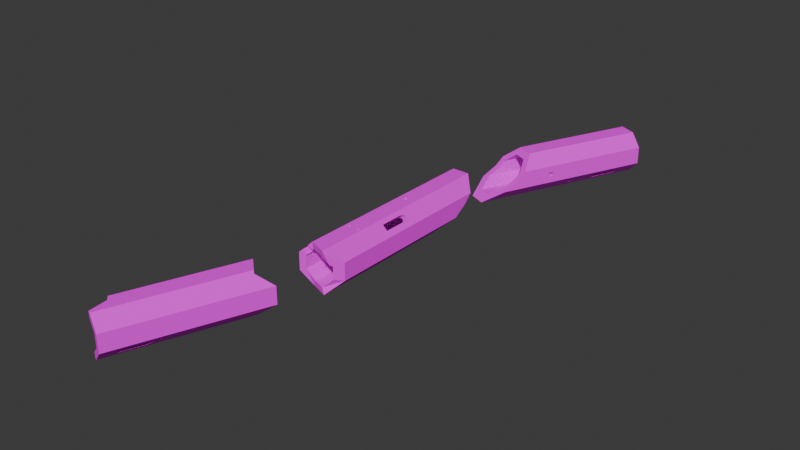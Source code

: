 # Source: Broken_Tower_Piece_2.blend  (saved by Blender 5.1.30; exported with 4.5.12 LTS)
import bpy
from mathutils import Matrix  # noqa: F401  (used for matrix-valued properties, if any)

bpy.ops.wm.read_factory_settings(use_empty=True)
scene = bpy.context.scene
scene.name = 'Scene'

# ---- collections
col_collection = bpy.data.collections.new('Collection'); scene.collection.children.link(col_collection)

# ---- images (referenced by path relative to the original .blend; pixels are not part of the script)
import os
ASSET_DIR = os.environ.get("B2B_ASSET_DIR", "")  # directory of the original .blend (textures are referenced by path, not embedded)
HERE = os.path.dirname(os.path.abspath(__file__))  # packed textures are extracted next to this script under _unpacked/

def load_image(name, relpath, width, height, colorspace="sRGB"):
    """Load a texture the original file referenced (path relative to the .blend, or extracted next to this script)."""
    p = next((c for c in (os.path.join(HERE, relpath), os.path.join(ASSET_DIR, relpath)) if relpath and os.path.exists(c)), "")
    if p:
        img = bpy.data.images.load(p, check_existing=True)
        img.name = name
    else:  # same state as the original file: an image datablock whose file is absent (Cycles renders it pink)
        img = bpy.data.images.new(name, width, height)
        img.source = "FILE"
        img.filepath = "//" + (relpath or name)
    img.colorspace_settings.name = colorspace
    return img
img_brick_wall_2_png = load_image('brick-wall-2.png', 'brick-wall-2.png', 1024, 1024, 'sRGB')
img_brick_wall_2_png_001 = load_image('brick-wall-2.png.001', 'brick-wall-2.png', 1024, 1024, 'sRGB')
img_brick_wall_2_png_002 = load_image('brick-wall-2.png.002', 'brick-wall-2.png', 1024, 1024, 'sRGB')

# ---- materials (node trees are filled in below, after node groups)
mat_material_001 = bpy.data.materials.new('Material.001')
mat_material_002 = bpy.data.materials.new('Material.002')
mat_material_003 = bpy.data.materials.new('Material.003')

# ---- material node trees
mat_material_001.use_nodes = True; mat_material_001.node_tree.nodes.clear()
_N = mat_material_001.node_tree.nodes; _L = mat_material_001.node_tree.links
n0 = _N.new('ShaderNodeBsdfPrincipled'); n0.name = 'Principled BSDF'; n0.location = (-200, 100)
n0.inputs[2].default_value = 1.0
n1 = _N.new('ShaderNodeOutputMaterial'); n1.name = 'Material Output'; n1.location = (200, 100)
n2 = _N.new('ShaderNodeTexImage'); n2.name = 'Image Texture'; n2.location = (-490, 80)
n2.image = img_brick_wall_2_png
_L.new(n0.outputs[0], n1.inputs[0])
_L.new(n2.outputs[0], n0.inputs[0])
n1.is_active_output = True
mat_material_002.use_nodes = True; mat_material_002.node_tree.nodes.clear()
_N = mat_material_002.node_tree.nodes; _L = mat_material_002.node_tree.links
n0 = _N.new('ShaderNodeBsdfPrincipled'); n0.name = 'Principled BSDF'; n0.location = (-200, 100)
n0.inputs[2].default_value = 1.0
n1 = _N.new('ShaderNodeOutputMaterial'); n1.name = 'Material Output'; n1.location = (200, 100)
n2 = _N.new('ShaderNodeTexImage'); n2.name = 'Image Texture'; n2.location = (-490, 80)
n2.image = img_brick_wall_2_png_001
_L.new(n0.outputs[0], n1.inputs[0])
_L.new(n2.outputs[0], n0.inputs[0])
n1.is_active_output = True
mat_material_003.use_nodes = True; mat_material_003.node_tree.nodes.clear()
_N = mat_material_003.node_tree.nodes; _L = mat_material_003.node_tree.links
n0 = _N.new('ShaderNodeBsdfPrincipled'); n0.name = 'Principled BSDF'; n0.location = (-200, 100)
n0.inputs[2].default_value = 1.0
n1 = _N.new('ShaderNodeOutputMaterial'); n1.name = 'Material Output'; n1.location = (200, 100)
n2 = _N.new('ShaderNodeTexImage'); n2.name = 'Image Texture'; n2.location = (-490, 80)
n2.image = img_brick_wall_2_png_002
_L.new(n0.outputs[0], n1.inputs[0])
_L.new(n2.outputs[0], n0.inputs[0])
n1.is_active_output = True

# ---- world
world_world = bpy.data.worlds.new('World'); scene.world = world_world
world_world.use_nodes = True; world_world.node_tree.nodes.clear()
_N = world_world.node_tree.nodes; _L = world_world.node_tree.links
n0 = _N.new('ShaderNodeOutputWorld'); n0.name = 'World Output'; n0.location = (200, 100)
n1 = _N.new('ShaderNodeBackground'); n1.name = 'Background'; n1.location = (-200, 100)
n1.inputs[0].default_value = (0.05088, 0.05088, 0.05088, 1.0)
_L.new(n1.outputs[0], n0.inputs[0])
n0.is_active_output = True
world_world.color = (0.05088, 0.05088, 0.05088)
world_world.sun_shadow_jitter_overblur = 0.0

# ---- meshes
me_circle_010 = bpy.data.meshes.new('Circle.010')
me_circle_010.from_pydata([(7.743, -0.5838, -17.52), (6.346, -4.69, -17.52), (-5.783, 4.661, -27.81), (-7.179, 0.554, -27.81), (-7.368, 0.109, -28.01), (-5.972, 4.216, -28.01), (7.932, -0.1389, -17.72), (6.535, -4.245, -17.72), (6.613, -4.061, -18.21), (-7.446, -0.07534, -28.49), (8.01, 0.04546, -18.21), (-6.05, 4.031, -28.49), (6.535, -4.245, -18.69), (-7.368, 0.109, -28.98), (-5.972, 4.216, -28.98), (7.932, -0.1389, -18.69), (6.346, -4.69, -18.89), (7.743, -0.5838, -18.89), (-7.179, 0.554, -29.18), (-5.783, 4.661, -29.18), (7.554, -1.029, -18.69), (-6.99, 0.999, -28.98), (6.157, -5.135, -18.69), (-5.594, 5.106, -28.98), (6.079, -5.32, -18.21), (-5.516, 5.29, -28.49), (-6.912, 1.183, -28.49), (7.475, -1.213, -18.21), (-6.99, 0.999, -28.01), (-5.594, 5.106, -28.01), (7.554, -1.029, -17.72), (6.157, -5.135, -17.72), (-2.974, -8.768, -10.63), (-2.592, -8.926, -12.6), (-2.592, -8.926, -22.43), (-5.203, -7.845, -22.43), (-5.203, -7.845, -12.6), (-4.82, -8.003, -10.63), (-3.897, -8.386, -9.806), (-9.645, 0.8579, -28.49), (-9.568, 1.043, -28.98), (-9.383, 1.49, -27.81), (-9.433, 1.368, -27.86), (-9.198, 1.936, -28.98), (-9.383, 1.49, -29.18), (-9.568, 1.043, -28.01), (-9.121, 2.121, -28.49), (-8.416, 3.823, 18.0), (-8.544, 3.516, 18.27), (-8.498, 3.626, 5.643), (-9.084, 2.211, 5.643), (-9.084, 2.211, 15.47), (-8.926, 2.593, 17.45), (-9.198, 1.936, -28.01), (-8.003, 4.821, 5.643), (-8.003, 4.821, 15.47), (-8.161, 4.439, 17.45), (-7.989, 4.855, -28.49), (-7.913, 5.04, -28.98), (-7.913, 5.04, -28.01), (-7.772, 5.379, -27.86), (-7.728, 5.486, -29.18), (-7.466, 6.118, -28.49), (-7.543, 5.933, -28.98), (-7.543, 5.933, -28.01), (-7.728, 5.486, -27.81), (8.125, 4.528, 2.665), (8.125, 4.528, -7.165), (8.283, 4.145, 4.642), (9.206, 1.917, -7.165), (9.206, 1.917, 2.665), (9.048, 2.299, 4.642), (8.665, 3.222, 5.462), (2.39, -9.01, 38.37), (3.313, -8.628, 39.19), (2.706, -8.879, 26.56), (2.81, -8.836, 23.6), (4.236, -8.246, 38.37), (4.287, -8.224, 21.65), (4.618, -8.087, 26.56), (4.287, -8.224, 23.6), (4.618, -8.087, 36.39), (2.879, -8.807, 21.65), (2.007, -9.168, 36.39), (2.39, -9.01, -29.29), (2.48, -8.973, 21.65), (2.007, -9.168, -31.26), (2.007, -9.168, 26.56), (2.48, -8.973, 23.6), (3.313, -8.628, -28.47), (3.12, -8.708, -28.64), (4.236, -8.246, -29.29), (4.618, -8.087, -31.26), (2.554, -8.942, 26.56), (8.656, -3.244, 12.49), (9.195, -1.943, -18.21), (9.272, -1.758, -17.72), (8.656, -3.244, 14.45), (9.457, -1.311, -18.89), (9.457, -1.311, -17.52), (9.718, -0.6798, -18.21), (9.642, -0.8648, -18.69), (9.642, -0.8648, -17.72), (9.272, -1.758, -18.69), (7.54, -5.94, -18.21), (7.616, -5.755, -18.69), (7.801, -5.308, -17.52), (7.801, -5.308, -18.89), (7.616, -5.755, -17.72), (8.063, -4.676, -18.21), (7.986, -4.861, -18.69), (7.986, -4.861, -17.72), (7.908, -5.051, 12.49), (7.908, -5.051, 14.45), (1.436, -6.648, -29.29), (1.053, -6.807, -31.26), (3.281, -5.884, -29.29), (3.664, -5.725, -31.26), (2.358, -6.266, -28.47), (1.533, -6.608, -29.2), (1.053, -6.807, 36.39), (1.436, -6.648, 38.37), (1.053, -6.807, 26.56), (3.281, -5.884, 38.37), (3.664, -5.725, 36.39), (2.358, -6.266, 39.19), (3.664, -5.725, 26.56), (3.475, -5.804, 26.56), (1.859, -6.473, 26.56), (5.921, 3.191, 4.642), (5.763, 3.573, 2.665), (5.763, 3.573, -7.165), (6.844, 0.9628, 2.665), (6.686, 1.345, 4.642), (6.303, 2.268, 5.462), (6.844, 0.9628, -7.165), (-1.979, -6.423, -10.63), (-1.597, -6.581, -12.6), (-1.597, -6.581, -22.43), (-3.825, -5.659, -10.63), (-4.207, -5.5, -12.6), (-2.902, -6.041, -9.806), (-4.207, -5.5, -22.43), (-6.581, 1.598, 17.45), (-6.74, 1.215, 15.47), (-6.74, 1.215, 5.643), (-5.817, 3.443, 17.45), (-5.658, 3.826, 15.47), (-6.199, 2.521, 18.27), (-5.658, 3.826, 5.643), (-6.143, 2.655, 18.15), (3.301, -5.876, 21.65), (3.301, -5.876, 23.6), (1.494, -6.624, 23.6), (1.494, -6.624, 21.65), (1.989, -6.419, 21.65), (1.937, -6.44, 23.6), (5.55, -4.088, 12.49), (5.55, -4.088, 14.45), (6.298, -2.281, 14.45), (6.298, -2.281, 12.49), (-2.05, -9.151, -38.0), (1.053, -6.807, -36.86), (2.007, -9.168, -37.48), (7.071, -7.071, -36.17), (7.243, -3.353e-08, -38.7), (-7.071, 7.071, -39.11), (5.543, 4.103, -37.87), (-2.384e-07, -10.0, -38.0), (-10.0, -3.353e-08, -36.17), (10.0, -3.353e-08, -39.11), (7.797, 5.319, -35.1), (-7.071, -7.071, -38.0), (4.618, -8.087, -36.8), (5.121, 5.121, -36.78), (-4.388, -5.425, -37.14), (9.595, -0.9785, -38.7), (-2.384e-07, 10.0, -33.22), (7.071, 7.071, -33.22), (-2.384e-07, -7.243, -37.14), (7.634, -5.711, -36.73), (9.492, 1.227, -39.47), (3.664, -5.725, -36.19), (-7.243, -3.353e-08, -36.57), (-5.121, -5.121, -37.14), (6.985, 0.6225, -38.89), (-5.593, -7.683, -38.0), (-2.384e-07, 7.243, -36.78), (-5.121, 5.121, -38.7), (5.121, -5.121, -36.57), (-1.282, -6.712, -37.14), (7.071, 7.071, 43.41), (-7.243, -3.353e-08, 29.24), (-7.071, -7.071, 33.65), (-5.121, 5.121, 29.24), (10.0, -3.353e-08, 48.7), (-8.29, 4.128, 25.32), (-2.384e-07, 10.0, 33.65), (-2.384e-07, -7.243, 42.37), (-8.7, 3.138, 25.32), (7.243, -3.353e-08, 46.21), (5.385, -4.486, 46.21), (-2.384e-07, 7.243, 35.27), (5.121, 5.121, 42.37), (6.662, -1.402, 46.21), (5.121, -5.121, 46.21), (7.071, -7.071, 48.7), (-5.121, -5.121, 35.27), (-7.071, 7.071, 25.32), (-6.344, 2.169, 29.24), (-10.0, -3.353e-08, 25.32), (-5.999, 3.002, 29.24), (-2.384e-07, -10.0, 43.41), (-2.357, -6.267, 39.88), (2.765, 6.098, 39.88), (-3.331, -8.62, 39.88), (3.74, 8.451, 39.88)], [], [(35, 186, 161, 34), (33, 34, 161, 168, 212, 215, 193, 172, 186, 35, 36, 37, 38, 32), (49, 41, 42, 50), (64, 65, 54, 55, 56, 47, 196, 208, 166, 169, 210, 199, 48, 52, 51, 50, 42, 45, 39, 40, 44, 43, 46, 53, 41, 49, 60, 59, 57, 58, 61, 63, 62), (49, 54, 65, 60), (66, 67, 171, 178, 191, 195, 170, 181, 69, 70, 71, 72, 68), (69, 181, 171, 67), (82, 85, 90, 89), (76, 75, 93, 88), (101, 98, 176, 170, 195, 206, 164, 180, 107, 105, 104, 108, 106, 112, 113, 97, 94, 99, 102, 100), (107, 180, 176, 98, 103, 95, 96, 99, 94, 112, 106, 111, 109, 110), (84, 86, 115, 114), (86, 163, 162, 115), (117, 92, 91, 116), (89, 90, 84, 114, 119, 118), (91, 89, 118, 116), (121, 73, 83, 120), (83, 87, 122, 120), (124, 81, 77, 123), (74, 73, 121, 125), (79, 81, 124, 126), (87, 93, 75, 79, 126, 127, 128, 122), (77, 74, 125, 123), (66, 68, 129, 130), (67, 66, 130, 131), (133, 71, 70, 132), (129, 68, 72, 134), (70, 69, 135, 132), (135, 69, 67, 131), (134, 72, 71, 133), (16, 22, 105, 107), (8, 12, 110, 109), (1, 7, 111, 106), (31, 1, 106, 108), (105, 22, 24, 104), (12, 16, 107, 110), (111, 7, 8, 109), (24, 31, 108, 104), (17, 20, 103, 98), (10, 15, 101, 100), (0, 6, 102, 99), (30, 0, 99, 96), (103, 20, 27, 95), (15, 17, 98, 101), (102, 6, 10, 100), (27, 30, 96, 95), (61, 19, 23, 63), (57, 11, 14, 58), (65, 2, 5, 59, 60), (64, 29, 2, 65), (63, 23, 25, 62), (58, 14, 19, 61), (59, 5, 11, 57), (62, 25, 29, 64), (44, 18, 21, 43), (39, 9, 13, 40), (41, 3, 4, 45, 42), (53, 28, 3, 41), (43, 21, 26, 46), (40, 13, 18, 44), (45, 4, 9, 39), (46, 26, 28, 53), (137, 33, 32, 136), (34, 33, 137, 138), (139, 37, 36, 140), (136, 32, 38, 141), (36, 35, 142, 140), (142, 35, 34, 138), (141, 38, 37, 139), (144, 51, 52, 143), (50, 51, 144, 145), (146, 56, 55, 147), (52, 48, 148, 143), (55, 54, 149, 147), (149, 54, 49, 50, 145), (148, 48, 47, 56, 146, 150), (78, 80, 152, 151), (88, 85, 154, 153), (155, 154, 85, 82, 78, 151), (80, 76, 88, 153, 156, 152), (113, 112, 157, 158), (94, 97, 159, 160), (112, 94, 160, 157), (159, 97, 113, 158), (148, 150, 211, 209), (148, 209, 192, 183, 188, 194, 211, 150, 146, 147, 149, 145, 144, 143), (159, 204, 200, 165, 189, 205, 201, 158, 157, 160), (128, 127, 152, 156), (118, 119, 154, 155), (182, 173, 92, 117), (185, 165, 200, 203, 174, 167, 131, 130, 129, 134, 133, 132, 135), (190, 175, 142, 138), (175, 184, 207, 213, 198, 179, 190, 138, 137, 136, 141, 139, 140, 142), (168, 163, 86, 84, 90, 85, 88, 93, 87, 83, 73, 74, 77, 81, 79, 75, 76, 80, 78, 82, 89, 91, 92, 173, 164, 206, 212), (167, 185, 135, 131), (184, 183, 192, 207), (189, 182, 117, 116, 118, 155, 151, 152, 127, 126, 124, 123, 125, 121, 120, 122, 128, 156, 153, 154, 119, 114, 115, 162, 179, 198, 205), (177, 166, 208, 197), (193, 210, 169, 172), (203, 214, 202, 187, 174), (201, 204, 159, 158), (202, 194, 188, 187), (197, 216, 191, 178, 177), (199, 196, 47, 48), (177, 178, 174, 187), (188, 166, 177, 187), (166, 188, 183, 169), (169, 183, 184, 172), (184, 175, 186, 172), (175, 190, 161, 186), (190, 179, 168, 161), (163, 168, 179, 162), (182, 189, 164, 173), (180, 164, 189), (176, 180, 189, 165), (170, 176, 165), (181, 170, 165), (165, 185, 181), (181, 185, 167, 171), (178, 171, 167, 174), (207, 193, 215, 213), (213, 215, 212, 198), (212, 206, 205, 198), (206, 195, 200, 204, 201, 205), (191, 203, 200, 195), (214, 203, 191, 216), (202, 214, 216, 197), (208, 194, 202, 197), (211, 194, 208, 196), (209, 211, 196, 199), (192, 209, 199, 210), (210, 193, 207, 192)])
_uv = me_circle_010.uv_layers.new(name='UVMap')
_uv.uv.foreach_set('vector', [-0.6612, -0.2707, -0.6722, -0.7408, -0.573, -0.7408, -0.5881, -0.2707, -0.5881, 0.02607, -0.5881, -0.2707, -0.573, -0.7408, -0.5155, -0.7408, -0.5156, 1.717, -0.6089, 1.611, -0.7136, 1.422, -0.7135, -0.7408, -0.6722, -0.7408, -0.6612, -0.2707, -0.6612, 0.02607, -0.6505, 0.08578, -0.6247, 0.1105, -0.5988, 0.08579, -1.013, 0.5775, -0.9533, -0.4326, -0.9499, -0.4342, -0.9735, 0.5775, -1.078, -0.4387, -1.065, -0.4326, -1.047, 0.5775, -1.047, 0.8743, -1.036, 0.934, -1.019, 0.9505, -1.027, 1.171, -1.11, 1.171, -1.11, -0.7741, -0.9116, -0.6853, -0.9116, 1.171, -0.9995, 1.172, -1.01, 0.9588, -0.9842, 0.934, -0.9735, 0.8743, -0.9735, 0.5775, -0.9499, -0.4342, -0.9408, -0.4386, -0.9356, -0.4532, -0.9408, -0.4678, -0.9533, -0.4739, -0.9658, -0.4679, -0.971, -0.4533, -0.9658, -0.4387, -0.9533, -0.4326, -1.013, 0.5775, -1.062, -0.4341, -1.053, -0.4387, -1.048, -0.4533, -1.053, -0.4679, -1.065, -0.4739, -1.078, -0.4679, -1.083, -0.4533, -1.013, 0.5775, -1.047, 0.5775, -1.065, -0.4326, -1.062, -0.4341, 0.009024, 0.4878, 0.009058, 0.1911, 0.03132, -0.6522, 0.08036, -0.5956, 0.0801, 1.718, -0.1179, 1.878, -0.1176, -0.7734, -0.08325, -0.7843, -0.06404, 0.1911, -0.06407, 0.4878, -0.05337, 0.5475, -0.02753, 0.5723, -0.001687, 0.5476, -0.06404, 0.1911, -0.08325, -0.7843, 0.03132, -0.6522, 0.009058, 0.1911, -0.435, 1.061, -0.4461, 1.061, -0.4281, -0.4573, -0.4226, -0.4523, -0.4369, 1.12, -0.4398, 1.21, -0.4441, 1.21, -0.4461, 1.12, -0.1444, -0.1583, -0.1568, -0.1643, -0.1468, -0.7621, -0.1176, -0.7734, -0.1179, 1.878, -0.3176, 1.878, -0.3175, -0.6845, -0.2795, -0.7027, -0.2683, -0.1644, -0.2808, -0.1584, -0.2859, -0.1438, -0.2808, -0.1292, -0.2683, -0.1232, -0.261, 0.7811, -0.261, 0.84, -0.2105, 0.84, -0.2105, 0.781, -0.1568, -0.1232, -0.1444, -0.1292, -0.1392, -0.1438, -0.2683, -0.1644, -0.2795, -0.7027, -0.1468, -0.7621, -0.1568, -0.1643, -0.1693, -0.1583, -0.1744, -0.1438, -0.1693, -0.1292, -0.1568, -0.1232, -0.2105, 0.781, -0.261, 0.7811, -0.2683, -0.1232, -0.2558, -0.1292, -0.2507, -0.1438, -0.2558, -0.1583, 1.301, -2.082, 1.268, -2.166, 1.341, -2.189, 1.353, -2.142, 1.268, -2.166, 1.322, -2.381, 1.371, -2.308, 1.341, -2.189, 1.413, -2.174, 1.495, -2.096, 1.404, -2.034, 1.388, -2.13, 1.341, -2.046, 1.332, -2.051, 1.301, -2.082, 1.353, -2.142, 1.355, -2.139, 1.369, -2.122, 1.404, -2.034, 1.341, -2.046, 1.369, -2.122, 1.388, -2.13, 1.355, -1.662, 1.298, -1.602, 1.268, -1.69, 1.343, -1.711, 1.268, -1.69, 1.362, -2.023, 1.395, -1.92, 1.343, -1.711, 1.416, -1.695, 1.498, -1.616, 1.407, -1.552, 1.39, -1.651, 1.342, -1.561, 1.298, -1.602, 1.355, -1.662, 1.37, -1.642, 1.498, -1.985, 1.498, -1.616, 1.416, -1.695, 1.449, -1.909, 1.362, -2.023, 1.395, -2.032, 1.401, -2.032, 1.498, -1.985, 1.449, -1.909, 1.445, -1.911, 1.413, -1.919, 1.395, -1.92, 1.407, -1.552, 1.342, -1.561, 1.37, -1.642, 1.39, -1.651, 1.491, -0.6836, 1.404, -0.6203, 1.385, -0.7148, 1.408, -0.758, 1.491, -1.077, 1.491, -0.6836, 1.408, -0.758, 1.43, -0.9675, 1.352, -0.7238, 1.299, -0.6653, 1.268, -0.7468, 1.339, -0.7704, 1.385, -0.7148, 1.404, -0.6203, 1.342, -0.6276, 1.367, -0.7059, 1.268, -0.7468, 1.336, -1.08, 1.383, -0.9827, 1.339, -0.7704, 1.383, -0.9827, 1.336, -1.08, 1.491, -1.077, 1.43, -0.9675, 1.367, -0.7059, 1.342, -0.6276, 1.299, -0.6653, 1.352, -0.7238, 1.662, -0.5755, 1.658, -0.593, 1.677, -0.5667, 1.69, -0.5396, 1.66, -0.5543, 1.663, -0.5607, 1.69, -0.4995, 1.671, -0.4529, 1.653, -0.5734, 1.656, -0.5602, 1.643, -0.4923, 1.634, -0.531, 1.653, -0.5926, 1.653, -0.5734, 1.634, -0.531, 1.641, -0.5612, 1.677, -0.5667, 1.658, -0.593, 1.653, -0.6186, 1.658, -0.5755, 1.663, -0.5607, 1.662, -0.5755, 1.69, -0.5396, 1.69, -0.4995, 1.643, -0.4923, 1.656, -0.5602, 1.66, -0.5543, 1.671, -0.4529, 1.653, -0.6186, 1.653, -0.5926, 1.641, -0.5612, 1.658, -0.5755, 1.747, -2.241, 1.743, -2.26, 1.763, -2.206, 1.775, -2.179, 1.745, -2.22, 1.747, -2.226, 1.775, -2.138, 1.757, -2.088, 1.738, -2.239, 1.741, -2.226, 1.731, -2.132, 1.723, -2.172, 1.738, -2.259, 1.738, -2.239, 1.723, -2.172, 1.729, -2.201, 1.763, -2.206, 1.743, -2.26, 1.738, -2.288, 1.745, -2.215, 1.747, -2.226, 1.747, -2.241, 1.775, -2.179, 1.775, -2.138, 1.731, -2.132, 1.741, -2.226, 1.745, -2.22, 1.757, -2.088, 1.738, -2.288, 1.738, -2.259, 1.729, -2.201, 1.745, -2.215, 1.764, -1.115, 1.783, -1.167, 1.783, -1.167, 1.801, -1.117, 1.735, -1.195, 1.783, -1.167, 1.783, -1.166, 1.735, -1.146, 1.801, -1.223, 1.783, -1.167, 1.783, -1.167, 1.769, -1.223, 1.796, -1.225, 1.827, -1.189, 1.783, -1.167, 1.783, -1.167, 1.801, -1.223, 1.801, -1.117, 1.783, -1.167, 1.783, -1.167, 1.824, -1.148, 1.735, -1.146, 1.783, -1.166, 1.783, -1.167, 1.764, -1.115, 1.769, -1.223, 1.783, -1.167, 1.783, -1.167, 1.735, -1.195, 1.824, -1.148, 1.783, -1.167, 1.783, -1.167, 1.827, -1.189, 1.719, -0.7333, 1.752, -0.6222, 1.756, -0.6047, 1.726, -0.7079, 1.734, -0.8181, 1.756, -0.639, 1.752, -0.6342, 1.72, -0.771, 1.752, -0.7213, 1.764, -0.621, 1.762, -0.6338, 1.758, -0.781, 1.764, -0.7481, 1.748, -0.7027, 1.763, -0.6032, 1.764, -0.621, 1.752, -0.7213, 1.726, -0.7079, 1.756, -0.6047, 1.762, -0.5806, 1.738, -0.6971, 1.72, -0.771, 1.752, -0.6342, 1.752, -0.6222, 1.719, -0.7333, 1.758, -0.781, 1.762, -0.6338, 1.756, -0.639, 1.734, -0.8181, 1.738, -0.6971, 1.762, -0.5806, 1.763, -0.6032, 1.748, -0.7027, 1.493, -0.7468, 1.564, -0.7704, 1.577, -0.7238, 1.525, -0.6653, 1.609, -0.9827, 1.564, -0.7704, 1.493, -0.7468, 1.561, -1.08, 1.629, -0.6203, 1.61, -0.7148, 1.634, -0.758, 1.716, -0.6836, 1.525, -0.6653, 1.577, -0.7238, 1.592, -0.7059, 1.567, -0.6276, 1.634, -0.758, 1.655, -0.9675, 1.716, -1.077, 1.716, -0.6836, 1.716, -1.077, 1.655, -0.9675, 1.609, -0.9827, 1.561, -1.08, 1.567, -0.6276, 1.592, -0.7059, 1.61, -0.7148, 1.629, -0.6203, 1.501, -1.192, 1.568, -1.234, 1.589, -1.191, 1.551, -1.119, 1.58, -1.45, 1.568, -1.234, 1.501, -1.192, 1.521, -1.55, 1.654, -1.105, 1.626, -1.188, 1.642, -1.236, 1.733, -1.179, 1.589, -1.191, 1.605, -1.176, 1.602, -1.097, 1.551, -1.119, 1.642, -1.236, 1.636, -1.451, 1.678, -1.55, 1.733, -1.179, 1.678, -1.55, 1.636, -1.451, 1.611, -1.458, 1.58, -1.45, 1.521, -1.55, 1.602, -1.097, 1.605, -1.176, 1.612, -1.18, 1.626, -1.188, 1.654, -1.105, 1.609, -1.097, 1.449, -0.5214, 1.447, -0.5229, 1.497, -0.5822, 1.503, -0.4539, 1.446, -0.5198, 1.447, -0.5185, 1.387, -0.4444, 1.387, -0.6066, 1.41, -0.4256, 1.387, -0.4444, 1.447, -0.5185, 1.448, -0.5194, 1.449, -0.5214, 1.503, -0.4539, 1.447, -0.5229, 1.446, -0.5208, 1.446, -0.5198, 1.387, -0.6066, 1.411, -0.6186, 1.497, -0.5822, 1.786, -0.4878, 1.784, -0.4903, 1.84, -0.5504, 1.844, -0.4187, 1.783, -0.4871, 1.785, -0.4853, 1.719, -0.4109, 1.719, -0.5789, 1.784, -0.4903, 1.783, -0.4871, 1.719, -0.5789, 1.84, -0.5504, 1.719, -0.4109, 1.785, -0.4853, 1.786, -0.4878, 1.844, -0.4187, 0.2987, 0.9558, 0.3024, 0.9523, 0.3123, 1.286, 0.289, 1.286, 0.2987, 0.9558, 0.289, 1.286, 0.2281, 1.284, 0.2272, -0.6999, 0.3706, -0.7643, 0.3714, 1.284, 0.3123, 1.286, 0.3024, 0.9523, 0.3243, 0.9311, 0.335, 0.8716, 0.3349, 0.5754, 0.2618, 0.5755, 0.2622, 0.8717, 0.2729, 0.9312, 0.8635, 0.9663, 0.84, 1.874, 0.8017, 1.795, 0.8005, -0.7645, 0.9499, -0.7004, 0.946, 1.795, 0.9282, 1.875, 0.9184, 0.9676, 0.919, 0.8896, 0.8635, 0.8919, 1.787, -1.729, 1.741, -1.729, 1.746, -1.818, 1.784, -1.818, 1.242, -2.497, 1.265, -2.52, 1.265, -0.9835, 1.251, -0.9835, 1.429, -2.281, 1.495, -2.303, 1.495, -2.096, 1.413, -2.174, 0.7822, -0.7765, 0.8005, -0.7645, 0.8017, 1.795, 0.6579, 1.68, 0.657, -0.7065, 0.6855, -0.7459, 0.7006, 0.1763, 0.7008, 0.4718, 0.7115, 0.5317, 0.7375, 0.5565, 0.7634, 0.5316, 0.7742, 0.4716, 0.7727, 0.1762, 1.129, -0.7223, 1.215, -0.7222, 1.209, -0.2802, 1.137, -0.2803, 1.215, -0.7222, 1.237, -0.7168, 1.233, 1.466, 1.156, 1.605, 1.089, 1.68, 1.093, -0.7171, 1.129, -0.7223, 1.137, -0.2803, 1.137, 0.01535, 1.147, 0.07516, 1.173, 0.1, 1.199, 0.07525, 1.21, 0.01541, 1.209, -0.2802, -0.5155, -0.7408, -0.4594, -0.7243, -0.4594, -0.5364, -0.4485, -0.4769, -0.4281, -0.4573, -0.4461, 1.061, -0.4461, 1.12, -0.4441, 1.21, -0.4594, 1.21, -0.4593, 1.506, -0.4486, 1.566, -0.4227, 1.591, -0.3969, 1.566, -0.3863, 1.506, -0.3863, 1.21, -0.4398, 1.21, -0.4369, 1.12, -0.3956, 1.12, -0.3956, 1.061, -0.435, 1.061, -0.4226, -0.4523, -0.3968, -0.4772, -0.3863, -0.537, -0.3863, -0.7041, -0.3175, -0.6845, -0.3176, 1.878, -0.5156, 1.717, 0.6855, -0.7459, 0.7822, -0.7765, 0.7727, 0.1762, 0.7006, 0.1763, 0.08403, -0.7169, 0.2272, -0.6999, 0.2281, 1.284, 0.08503, 1.466, 0.9499, -0.7004, 0.9906, -0.6882, 0.9904, -0.5398, 1.001, -0.4802, 1.027, -0.4555, 1.035, 1.055, 0.9981, 1.055, 0.998, 1.114, 0.993, 1.203, 0.9877, 1.203, 0.9873, 1.499, 0.9979, 1.559, 1.024, 1.584, 1.049, 1.559, 1.06, 1.5, 1.061, 1.203, 1.038, 1.203, 1.036, 1.114, 1.049, 1.114, 1.049, 1.055, 1.05, -0.4773, 1.053, -0.48, 1.063, -0.5396, 1.064, -0.7084, 1.093, -0.7171, 1.089, 1.68, 0.946, 1.795, -1.308, -0.5962, -1.11, -0.7741, -1.11, 1.171, -1.308, 1.423, -0.7136, 1.422, -0.9116, 1.171, -0.9116, -0.6853, -0.7135, -0.7408, 0.6579, 1.68, 0.592, 1.605, 0.5147, 1.466, 0.5138, -0.7064, 0.657, -0.7065, 0.9282, 1.875, 0.84, 1.874, 0.8635, 0.9663, 0.9184, 0.9676, 0.5147, 1.466, 0.3714, 1.284, 0.3706, -0.7643, 0.5138, -0.7064, -1.308, 1.423, -1.412, 1.611, -1.506, 1.717, -1.506, -0.5962, -1.308, -0.5962, -0.9995, 1.172, -1.027, 1.171, -1.019, 0.9505, -1.01, 0.9588, 0.2651, -0.1128, 0.6954, -0.06151, 0.6078, 0.1865, 0.2962, 0.1493, 0.05, 0.3803, -0.09414, 0.314, 0.2651, -0.1128, 0.2962, 0.1493, -0.09414, 0.314, 0.05, 0.3803, 0.05, 0.7288, -0.09414, 0.7951, -0.09414, 0.7951, 0.05, 0.7288, 0.2805, 0.9519, 0.2292, 1.113, 0.2805, 0.9519, 0.3254, 0.9493, 0.3195, 1.108, 0.2292, 1.113, 0.3254, 0.9493, 0.5154, 0.9387, 0.5362, 1.096, 0.3195, 1.108, 0.5154, 0.9387, 0.5938, 0.9343, 0.6616, 1.089, 0.5362, 1.096, 0.7435, 0.9886, 0.6616, 1.089, 0.5938, 0.9343, 0.6367, 0.8818, 0.5762, 0.8674, 0.6621, 0.8335, 0.7775, 0.9449, 0.6356, 1.008, 0.8066, 0.8575, 0.7775, 0.9449, 0.6621, 0.8335, 0.9079, 0.553, 0.8066, 0.8575, 0.6621, 0.8335, 0.7717, 0.5041, 0.9289, 0.4901, 0.9079, 0.553, 0.7717, 0.5041, 0.8972, 0.4163, 0.9289, 0.4901, 0.7717, 0.5041, 0.7717, 0.5041, 0.7557, 0.4666, 0.8972, 0.4163, 0.8972, 0.4163, 0.7557, 0.4666, 0.643, 0.2698, 0.7559, 0.08174, 0.6954, -0.06151, 0.7559, 0.08174, 0.643, 0.2698, 0.6078, 0.1865, 0.02353, 0.6323, -0.08067, 0.7145, -0.08067, 0.3994, 0.02353, 0.3994, 0.02353, 0.3994, -0.08067, 0.3994, -0.08067, 0.1854, 0.02353, 0.248, -0.08067, 0.1854, 0.1407, -0.1358, 0.1839, 0.01539, 0.02353, 0.248, 0.1407, -0.1358, 0.4538, -0.1358, 0.4107, 0.01539, 0.3486, 0.01539, 0.212, 0.01539, 0.1839, 0.01539, 0.6752, 0.1854, 0.571, 0.248, 0.4107, 0.01539, 0.4538, -0.1358, 0.571, 0.3994, 0.571, 0.248, 0.6752, 0.1854, 0.6752, 0.3994, 0.571, 0.6323, 0.571, 0.3994, 0.6752, 0.3994, 0.6752, 0.7145, 0.4538, 1.136, 0.4107, 0.9375, 0.571, 0.6323, 0.6752, 0.7145, 0.3168, 0.9375, 0.4107, 0.9375, 0.4538, 1.136, 0.3235, 1.136, 0.2799, 0.9375, 0.3168, 0.9375, 0.3235, 1.136, 0.2797, 1.136, 0.1839, 0.9375, 0.2799, 0.9375, 0.2797, 1.136, 0.1407, 1.136, 0.1407, 1.136, -0.08067, 0.7145, 0.02353, 0.6323, 0.1839, 0.9375])
me_circle_010.materials.append(mat_material_001)
me_circle_010.update()
me_circle_007 = bpy.data.meshes.new('Circle.007')
me_circle_007.from_pydata([(-1.9, -11.53, 1.539), (1.779, -11.53, 1.299), (5.688, 22.02, 5.0), (2.356, 22.02, 1.669), (-2.356, 22.02, 1.669), (-5.688, 22.02, 5.0), (-5.688, 22.02, 9.712), (-2.356, 22.02, 13.04), (2.356, 22.02, 13.04), (5.688, 22.02, 9.712), (-2.311, -11.7, 1.535), (1.368, -11.7, 1.296), (-2.481, -12.11, 1.534), (1.198, -12.11, 1.294), (1.368, -12.52, 1.296), (-2.311, -12.52, 1.535), (-1.9, -12.69, 1.539), (1.779, -12.69, 1.299), (-1.489, -12.52, 1.542), (2.19, -12.52, 1.303), (2.36, -12.11, 1.304), (-1.319, -12.11, 1.544), (-1.489, -11.7, 1.542), (2.19, -11.7, 1.303), (7.853, 27.26, 4.104), (3.253, 27.26, -0.4966), (-3.253, 27.26, -0.4966), (-7.853, 27.26, 4.104), (-7.853, 27.26, 10.61), (-3.253, 27.26, 15.21), (3.253, 27.26, 15.21), (7.853, 27.26, 10.61), (-2.464, -12.11, -0.4966), (-2.293, -11.7, -0.4966), (-1.882, -12.69, -0.4966), (-1.882, -11.53, -0.4966), (-2.293, -12.52, -0.4966), (-1.301, -12.11, -0.4966), (1.214, -12.11, -0.4966), (1.725, -12.66, -0.4966), (1.384, -12.52, -0.4966), (1.384, -11.7, -0.4966), (-1.471, -11.7, -0.4966), (-1.471, -12.52, -0.4966), (2.376, -12.11, -0.4966), (2.206, -11.7, -0.4966), (2.206, -12.52, -0.4966), (1.795, -11.53, -0.4966), (1.795, -12.69, -0.4966), (4.742, -2.438, 0.9931), (4.5, 8.333, 0.7504), (4.742, -0.776, 0.9931), (4.5, 16.69, 0.7504), (4.748, 18.37, 0.9991), (5.349, 19.07, 1.6), (4.915, 18.56, 1.165), (6.198, 8.333, 2.449), (6.198, 16.69, 2.449), (5.918, -0.776, 2.169), (5.949, 18.37, 2.2), (5.918, -2.438, 2.169), (5.727, 8.333, 1.978), (7.853, -12.97, 6.545), (7.853, -11.31, 6.545), (7.853, -11.31, 8.207), (7.853, -12.97, 8.207), (3.204, 18.37, 2.517), (2.955, 16.69, 2.268), (2.955, 8.333, 2.268), (4.654, 16.69, 3.966), (4.405, 18.37, 3.718), (3.397, 18.59, 2.71), (3.805, 19.07, 3.117), (4.654, 8.333, 3.966), (4.1, 8.333, 3.413), (4.5, 8.333, 3.813), (4.395, -2.438, 3.707), (4.395, -0.776, 3.707), (3.219, -0.776, 2.532), (3.219, -2.438, 2.532), (3.9, -0.776, 3.212), (5.688, -12.97, 8.218), (5.688, -11.31, 8.218), (5.688, -11.31, 6.556), (5.688, -12.97, 6.556), (7.853, -23.46, 10.61), (-2.356, -35.5, 1.669), (-7.853, -31.76, 4.104), (2.356, -35.5, 1.669), (3.253, -18.96, 15.21), (0.5449, -38.84, -0.4966), (7.853, -31.76, 4.104), (-5.688, -24.34, 9.712), (-0.3656, -38.84, -0.4966), (2.356, -21.08, 13.04), (-1.771, -21.08, 13.04), (5.688, -30.38, 5.0), (5.688, -24.34, 9.712), (1.066, -21.08, 13.04), (-2.356, -21.08, 13.04), (-3.253, -18.96, 15.21), (-5.688, -30.38, 5.0), (3.253, -38.84, -0.4966), (-0.3604, -35.5, 1.669), (-3.253, -38.84, -0.4966), (0.4058, -35.5, 1.669), (-7.853, -23.46, 10.61), (-5.688, -26.46, 7.544), (5.688, -26.46, 7.544), (-7.853, -26.46, 7.544), (7.853, -26.46, 7.544)], [], [(38, 40, 39, 90, 93, 34, 43, 37, 42, 35, 26, 25, 47, 41), (27, 26, 104, 87), (61, 58, 51, 50), (55, 25, 24, 54), (64, 31, 85, 110, 91, 24, 63, 62, 65), (24, 31, 64, 63), (52, 53, 66, 67), (50, 52, 67, 68), (70, 59, 57, 69), (66, 53, 55, 54, 72, 71), (57, 56, 73, 69), (75, 73, 56, 61, 50, 68, 74), (54, 59, 70, 72), (48, 17, 19, 46), (38, 13, 14, 40), (47, 1, 11, 41), (45, 23, 1, 47), (46, 19, 20, 44), (39, 40, 14, 17, 48), (41, 11, 13, 38), (44, 20, 23, 45), (34, 16, 18, 43), (32, 12, 15, 36), (35, 0, 10, 33), (42, 22, 0, 35), (43, 18, 21, 37), (36, 15, 16, 34), (33, 10, 12, 32), (37, 21, 22, 42), (58, 60, 76, 77), (49, 51, 78, 79), (76, 60, 49, 79), (51, 58, 77, 80, 78), (64, 65, 81, 82), (62, 63, 83, 84), (81, 65, 62, 84), (83, 63, 64, 82), (82, 9, 2, 83), (83, 2, 96, 108, 97, 9, 82, 81, 84), (7, 8, 98, 95), (72, 2, 3, 71), (71, 3, 88, 96, 2, 72, 70, 69, 73, 75, 77, 76, 79, 78, 80, 74, 68, 67, 66), (74, 80, 77, 75), (30, 31, 24, 25, 26, 27, 28, 29), (3, 2, 9, 8, 7, 6, 5, 4), (89, 85, 31, 30), (97, 94, 8, 9), (92, 107, 101, 5, 6), (103, 105, 3, 4), (106, 100, 29, 28), (105, 88, 3), (86, 103, 4), (99, 92, 6, 7), (91, 102, 25, 55, 53, 52, 50, 51, 49, 60, 58, 61, 56, 57, 59, 54, 24), (100, 89, 30, 29), (95, 99, 7), (94, 98, 8), (87, 109, 106, 28, 27), (93, 104, 26, 35, 33, 32, 36, 34), (102, 90, 39, 48, 46, 44, 45, 47, 25), (101, 86, 4, 5), (100, 99, 95, 98, 94, 89), (85, 89, 94, 97), (108, 110, 85, 97), (96, 91, 110, 108), (102, 91, 96, 88), (105, 90, 102, 88), (103, 93, 90, 105), (86, 104, 93, 103), (104, 86, 101, 87), (101, 107, 109, 87), (107, 92, 106, 109), (106, 92, 99, 100)])
_uv = me_circle_007.uv_layers.new(name='UVMap')
_uv.uv.foreach_set('vector', [-1.048, 2.121, -1.053, 2.106, -1.063, 2.101, -1.027, 1.171, -0.9995, 1.172, -0.9533, 2.1, -0.9658, 2.106, -0.971, 2.121, -0.9659, 2.136, -0.9534, 2.142, -0.9116, 3.519, -1.11, 3.519, -1.065, 2.141, -1.053, 2.135, -0.7136, 3.519, -0.9116, 3.519, -0.9116, 1.171, -0.7136, 1.422, -1.216, 2.847, -1.224, 2.523, -1.174, 2.523, -1.163, 2.847, -1.181, 3.21, -1.11, 3.519, -1.308, 3.519, -1.2, 3.228, -1.432, 2.149, -1.506, 3.519, -1.506, 1.717, -1.412, 1.611, -1.308, 1.423, -1.308, 3.519, -1.382, 2.149, -1.382, 2.09, -1.432, 2.09, -1.308, 3.519, -1.506, 3.519, -1.432, 2.149, -1.382, 2.149, 1.499, -1.142, 1.408, -1.086, 1.393, -1.173, 1.417, -1.218, 1.499, -1.532, 1.499, -1.142, 1.417, -1.218, 1.442, -1.435, 1.356, -1.183, 1.305, -1.116, 1.268, -1.204, 1.342, -1.231, 1.393, -1.173, 1.408, -1.086, 1.395, -1.083, 1.356, -1.082, 1.37, -1.165, 1.385, -1.17, 1.268, -1.204, 1.358, -1.541, 1.387, -1.448, 1.342, -1.231, 1.393, -1.449, 1.387, -1.448, 1.358, -1.541, 1.392, -1.55, 1.499, -1.532, 1.442, -1.435, 1.408, -1.449, 1.356, -1.082, 1.305, -1.116, 1.356, -1.183, 1.37, -1.165, 1.743, -1.952, 1.79, -1.976, 1.789, -1.976, 1.773, -1.924, 1.764, -2.03, 1.79, -1.976, 1.79, -1.976, 1.742, -1.99, 1.833, -2.001, 1.79, -1.976, 1.79, -1.976, 1.805, -2.032, 1.833, -1.958, 1.79, -1.976, 1.79, -1.976, 1.833, -2.001, 1.773, -1.924, 1.789, -1.976, 1.789, -1.976, 1.808, -1.929, 1.741, -1.955, 1.742, -1.99, 1.79, -1.976, 1.79, -1.976, 1.743, -1.952, 1.805, -2.032, 1.79, -1.976, 1.79, -1.976, 1.764, -2.03, 1.808, -1.929, 1.789, -1.976, 1.79, -1.976, 1.833, -1.958, 1.761, -0.9057, 1.755, -1.032, 1.754, -1.052, 1.756, -0.933, 1.733, -0.8198, 1.748, -1.014, 1.753, -1.018, 1.755, -0.8665, 1.719, -0.9103, 1.745, -1.033, 1.744, -1.019, 1.719, -0.8704, 1.728, -0.9359, 1.747, -1.054, 1.745, -1.033, 1.719, -0.9103, 1.756, -0.933, 1.754, -1.052, 1.753, -1.08, 1.743, -0.9443, 1.755, -0.8665, 1.753, -1.018, 1.755, -1.032, 1.761, -0.9057, 1.719, -0.8704, 1.744, -1.019, 1.748, -1.014, 1.733, -0.8198, 1.743, -0.9443, 1.753, -1.08, 1.747, -1.054, 1.728, -0.9359, 1.328, -0.5347, 1.328, -0.5353, 1.385, -0.5907, 1.385, -0.4559, 1.328, -0.5344, 1.328, -0.5338, 1.269, -0.4703, 1.268, -0.6186, 1.385, -0.5907, 1.328, -0.5353, 1.328, -0.5344, 1.268, -0.6186, 1.328, -0.5338, 1.328, -0.5347, 1.385, -0.4559, 1.334, -0.4254, 1.269, -0.4703, 1.793, -1.473, 1.796, -1.471, 1.74, -1.411, 1.735, -1.542, 1.796, -1.474, 1.795, -1.476, 1.861, -1.55, 1.861, -1.382, 1.74, -1.411, 1.796, -1.471, 1.796, -1.474, 1.861, -1.382, 1.861, -1.55, 1.795, -1.476, 1.793, -1.473, 1.735, -1.542, 0.6127, 2.142, 0.6586, 3.324, 0.5154, 3.324, 0.5622, 2.142, 0.5622, 2.142, 0.5154, 3.324, 0.5147, 1.466, 0.592, 1.605, 0.6579, 1.68, 0.6586, 3.324, 0.6127, 2.142, 0.6127, 2.083, 0.5622, 2.083, 0.9437, 3.324, 0.8024, 3.324, 0.84, 1.874, 0.9282, 1.875, 0.4344, 3.219, 0.5154, 3.324, 0.3722, 3.324, 0.4169, 3.203, 0.4169, 3.203, 0.3722, 3.324, 0.3714, 1.284, 0.5147, 1.466, 0.5154, 3.324, 0.4344, 3.219, 0.4602, 3.195, 0.4709, 3.135, 0.4708, 2.839, 0.4642, 2.839, 0.4595, 2.515, 0.4595, 2.457, 0.409, 2.457, 0.409, 2.515, 0.4382, 2.516, 0.447, 2.839, 0.3978, 2.839, 0.3979, 3.135, 0.4086, 3.195, 1.246, -0.658, 1.242, -0.9818, 1.263, -0.9814, 1.263, -0.6576, 0.6862, 0.6769, 0.5164, 0.853, 0.2763, 0.853, 0.1065, 0.6769, 0.1065, 0.428, 0.2763, 0.2519, 0.5164, 0.2519, 0.6862, 0.428, 0.4868, 0.7571, 0.3129, 0.7571, 0.1899, 0.6296, 0.1899, 0.4493, 0.3129, 0.3218, 0.4868, 0.3218, 0.6098, 0.4493, 0.6098, 0.6296, -0.1179, 1.878, 0.0801, 1.718, 0.0799, 3.52, -0.1181, 3.519, 0.6579, 1.68, 0.8017, 1.795, 0.8024, 3.324, 0.6586, 3.324, 1.089, 1.68, 1.156, 1.605, 1.233, 1.466, 1.23, 3.324, 1.087, 3.324, 0.289, 1.286, 0.3123, 1.286, 0.3722, 3.324, 0.2291, 3.324, -0.5156, 1.717, -0.3176, 1.878, -0.3177, 3.52, -0.5156, 3.519, 0.3123, 1.286, 0.3714, 1.284, 0.3722, 3.324, 0.2281, 1.284, 0.289, 1.286, 0.2291, 3.324, 0.946, 1.795, 1.089, 1.68, 1.087, 3.324, 0.9437, 3.324, -1.308, 1.423, -1.11, 1.171, -1.11, 3.519, -1.181, 3.21, -1.174, 3.203, -1.163, 3.144, -1.163, 2.847, -1.174, 2.523, -1.174, 2.464, -1.224, 2.464, -1.224, 2.523, -1.216, 2.847, -1.236, 2.847, -1.236, 3.143, -1.226, 3.203, -1.2, 3.228, -1.308, 3.519, -0.3176, 1.878, -0.1179, 1.878, -0.1181, 3.519, -0.3177, 3.52, 0.9282, 1.875, 0.946, 1.795, 0.9437, 3.324, 0.8017, 1.795, 0.84, 1.874, 0.8024, 3.324, -0.7136, 1.422, -0.6089, 1.611, -0.5156, 1.717, -0.5156, 3.519, -0.7136, 3.519, -0.9995, 1.172, -0.9116, 1.171, -0.9116, 3.519, -0.9534, 2.142, -0.9408, 2.136, -0.9356, 2.121, -0.9408, 2.106, -0.9533, 2.1, -1.11, 1.171, -1.027, 1.171, -1.063, 2.101, -1.065, 2.1, -1.078, 2.106, -1.083, 2.12, -1.078, 2.135, -1.065, 2.141, -1.11, 3.519, 0.08503, 1.466, 0.2281, 1.284, 0.2291, 3.324, 0.08587, 3.324, 0.1864, 0.9259, 0.217, 0.8246, 0.2369, 0.8246, 0.3336, 0.8246, 0.3776, 0.8246, 0.4081, 0.9259, 0.565, 0.7108, 0.4081, 0.9259, 0.3776, 0.8246, 0.4912, 0.6688, 0.4912, 0.5674, 0.565, 0.5674, 0.565, 0.7108, 0.4912, 0.6688, 0.4912, 0.4114, 0.565, 0.3563, 0.565, 0.5674, 0.4912, 0.5674, 0.4081, 0.07412, 0.565, 0.3563, 0.4912, 0.4114, 0.3776, 0.207, 0.3111, 0.207, 0.3158, 0.07412, 0.4081, 0.07412, 0.3776, 0.207, 0.285, 0.207, 0.2848, 0.07412, 0.3158, 0.07412, 0.3111, 0.207, 0.217, 0.207, 0.1864, 0.07412, 0.2848, 0.07412, 0.285, 0.207, 0.1864, 0.07412, 0.217, 0.207, 0.1034, 0.4114, 0.02958, 0.3563, 0.1034, 0.4114, 0.1034, 0.5674, 0.02958, 0.5674, 0.02958, 0.3563, 0.1034, 0.5674, 0.1034, 0.6688, 0.02958, 0.7108, 0.02958, 0.5674, 0.02958, 0.7108, 0.1034, 0.6688, 0.217, 0.8246, 0.1864, 0.9259])
me_circle_007.materials.append(mat_material_002)
me_circle_007.update()
me_circle_006 = bpy.data.meshes.new('Circle.006')
me_circle_006.from_pydata([(5.688, -25.56, 5.0), (2.883, -6.749, 1.591), (2.356, -25.56, 1.669), (5.654, -6.749, 4.023), (7.853, -25.56, 4.104), (2.356, -25.56, 13.04), (5.688, -25.56, 9.712), (-3.478, 1.996, 13.3), (-6.249, 1.996, 10.87), (3.253, -25.56, -0.4965), (2.595, -6.919, 1.298), (5.366, -6.919, 3.73), (-3.19, 1.826, 13.59), (-5.961, 1.826, 11.16), (-3.071, 1.415, 13.71), (5.247, -7.33, 3.609), (2.476, -7.33, 1.177), (-5.842, 1.415, 11.28), (5.366, -7.741, 3.73), (-5.961, 1.004, 11.16), (-3.19, 1.004, 13.59), (2.595, -7.741, 1.298), (5.654, -7.911, 4.023), (2.883, -7.911, 1.591), (-6.249, 0.8335, 10.87), (-3.478, 0.8335, 13.3), (5.942, -7.741, 4.316), (-3.766, 1.004, 13.01), (-6.537, 1.004, 10.57), (3.171, -7.741, 1.884), (-6.656, 1.415, 10.45), (3.253, -25.56, 15.21), (-3.886, 1.415, 12.88), (6.061, -7.33, 4.438), (3.291, -7.33, 2.006), (7.853, -25.56, 10.61), (3.171, -6.919, 1.884), (5.942, -6.919, 4.316), (-3.766, 1.826, 13.01), (-6.537, 1.826, 10.57), (-3.917, 1.415, 14.55), (-7.339, 1.415, 11.12), (-7.219, 1.004, 11.24), (-7.219, 1.826, 11.24), (-6.928, 0.8335, 11.53), (-6.638, 1.826, 11.82), (-6.928, 1.996, 11.53), (-6.638, 1.004, 11.82), (-6.517, 1.415, 11.94), (-6.239, 18.47, 12.22), (-6.547, 21.89, 11.92), (-6.239, 20.13, 12.22), (-6.191, 21.89, 12.27), (-5.064, 20.13, 13.4), (-4.849, 21.89, 13.61), (-5.064, 18.47, 13.4), (-4.739, 1.415, 13.72), (-4.619, 1.004, 13.84), (-4.619, 1.826, 13.84), (-4.038, 1.004, 14.42), (-4.038, 1.826, 14.42), (-4.328, 0.8335, 14.13), (-4.328, 1.996, 14.13), (-6.551, 2.648, 2.802), (-6.551, 11.0, 2.802), (-4.853, 11.0, 1.104), (-4.853, 2.648, 1.104), (-5.102, 12.68, 1.352), (-6.303, 12.68, 2.553), (-5.702, 13.38, 1.953), (3.712, -7.33, -0.03772), (4.123, -7.911, 0.3732), (4.123, -6.749, 0.3732), (3.832, -7.741, 0.08263), (3.832, -6.919, 0.08263), (4.914, -9.67, 1.165), (5.349, -9.166, 1.6), (4.413, -7.741, 0.6638), (4.441, -7.645, 0.6917), (4.533, -7.33, 0.7841), (4.5, -19.9, 0.7504), (4.5, -11.54, 0.7504), (4.748, -9.863, 0.9991), (4.413, -6.919, 0.6638), (6.312, -7.33, 2.562), (6.49, -7.774, 2.741), (6.723, -7.911, 2.973), (6.723, -6.749, 2.973), (7.134, -7.33, 3.384), (7.013, -6.919, 3.264), (7.013, -7.741, 3.264), (6.198, -19.9, 2.449), (6.198, -11.54, 2.449), (5.949, -9.863, 2.2), (5.515, -9.359, 1.766), (6.432, -7.741, 2.683), (6.432, -6.919, 2.683), (3.204, -9.863, 2.517), (2.955, -11.54, 2.268), (2.955, -19.9, 2.268), (4.654, -11.54, 3.966), (4.405, -9.863, 3.718), (3.805, -9.166, 3.117), (4.654, -19.9, 3.966), (-5.003, 21.89, 10.4), (-3.304, 21.89, 12.1), (-3.472, 21.89, 11.93), (-3.584, 12.68, 2.897), (-3.335, 11.0, 2.648), (-3.335, 2.648, 2.648), (-4.785, 12.68, 4.098), (-5.034, 11.0, 4.346), (-4.184, 13.38, 3.497), (-5.034, 2.648, 4.346), (-3.541, 18.47, 11.86), (-3.541, 20.13, 11.86), (-4.716, 20.13, 10.68), (-4.716, 18.47, 10.68), (-7.853, 24.52, 8.723), (-5.003, 25.49, 10.4), (-6.547, 24.96, 11.92), (-3.253, 26.08, 15.21), (2.356, 23.92, 13.04), (3.253, 23.58, -0.4966), (5.025, 24.63, 10.38), (-7.853, 24.52, 10.61), (-3.253, 26.08, -0.4966), (3.253, 23.58, 15.21), (6.713, 26.99, 11.75), (-7.853, 24.52, 4.104), (-4.849, 25.54, 13.61), (5.688, 25.56, 9.712), (-5.688, 25.25, 5.675), (2.353, 23.92, 15.21), (7.853, 28.58, 4.104), (7.853, 28.58, 10.61), (-5.688, 25.25, 9.712), (-2.002, 25.6, 15.21), (4.051, 23.27, 14.41), (-3.304, 26.06, 12.1), (-2.356, 25.73, 1.669), (-5.688, 25.25, 5.0), (2.761, 23.77, 12.64), (-7.853, 24.52, 5.463), (5.688, 25.56, 5.0), (2.356, 23.92, 1.669), (-2.356, 25.73, 13.04), (-5.688, 25.25, 8.533), (-5.459, -15.7, 4.772), (-5.39, -12.72, 4.703), (-4.021, -14.6, 3.333), (-4.021, -14.63, 3.333), (-5.688, -15.87, 5.0), (-5.688, -12.31, 5.0), (-5.688, -16.83, 6.162), (-5.688, -15.98, 5.128), (-5.688, -14.66, 8.584), (-5.688, -16.83, 7.121), (-5.688, -12.88, 8.584), (-5.688, -11.77, 5.356), (-5.688, -11.77, 6.067), (-5.688, -12.04, 5.18), (-7.417, -14.63, 3.667), (-7.417, -14.6, 3.667), (-7.853, -14.96, 4.104), (-7.853, -14.0, 4.104), (-7.853, -15.19, 4.385), (-7.853, -13.5, 4.431), (-7.853, -16.83, 6.375), (-7.853, -16.83, 7.334), (-7.853, -14.66, 8.797), (-7.853, -12.88, 8.797), (-7.853, -11.77, 5.569), (-7.853, -11.77, 6.28), (-3.253, -18.55, 15.21), (-5.688, -17.69, 9.712), (-7.853, -16.92, 4.338), (-3.658, -18.41, -0.09099), (-5.688, -17.69, 9.53), (-3.253, -18.55, -0.4965), (-2.356, -18.87, 1.669), (-7.853, -16.92, 10.28), (-7.461, -17.06, 3.711), (-5.688, -17.69, 5.105), (2.15, -25.56, -0.4965), (-7.853, -16.92, 10.61), (-2.538, -18.81, 12.86), (2.15, -25.56, 13.04), (2.15, -25.56, 15.21), (-7.554, -17.03, 10.91), (-5.507, -17.75, 4.819), (-7.853, -16.92, 4.104), (-5.515, -17.75, 9.885), (2.15, -25.56, 1.669), (-5.688, -17.69, 5.0), (-2.591, -18.79, 1.904), (-3.542, -18.45, 14.92), (-2.356, -18.87, 13.04), (-3.083, -18.61, 15.21), (-1.031, -19.34, -0.4965), (-1.031, -19.34, 1.669), (-1.031, -19.34, 15.21), (-1.031, -19.34, 13.04)], [], [(51, 52, 50, 120, 125, 185, 189, 44, 42, 41, 43, 46, 49), (53, 54, 52, 51), (58, 62, 55, 49, 46, 45, 48, 47, 44, 189, 196, 61, 57, 56), (91, 4, 9, 80), (78, 76, 75, 77), (95, 85, 94, 76), (93, 94, 85, 86, 90, 88, 89, 87, 96, 84, 95, 76, 78, 79, 83, 72, 74, 70, 73, 71, 77, 75, 82, 81, 80, 9, 123, 134, 4, 91, 92), (81, 82, 97, 98), (80, 81, 98, 99), (101, 93, 92, 100), (102, 97, 82, 75, 76), (92, 91, 103, 100), (103, 91, 80, 99), (101, 102, 76, 94, 93), (54, 130, 139, 105), (52, 54, 105, 106, 104, 50), (67, 65, 108, 107), (65, 66, 109, 108), (111, 64, 68, 110), (112, 69, 67, 107), (63, 64, 111, 113), (109, 66, 63, 113), (110, 68, 69, 112), (24, 28, 42, 44), (48, 17, 19, 47), (8, 13, 45, 46), (39, 8, 46, 43), (42, 28, 30, 41), (19, 24, 44, 47), (45, 13, 17, 48), (41, 30, 39, 43), (25, 27, 57, 61), (40, 14, 20, 59), (7, 12, 60, 62), (38, 7, 62, 58), (57, 27, 32, 56), (20, 25, 61, 59), (60, 12, 14, 40), (56, 32, 38, 58), (15, 11, 3, 37, 33, 26, 22, 18), (86, 22, 26, 90), (84, 15, 18, 95), (87, 3, 11, 96), (89, 37, 3, 87), (26, 33, 88, 90), (95, 18, 22, 86, 85), (11, 15, 84, 96), (88, 33, 37, 89), (16, 10, 1, 36, 34, 29, 23, 21), (71, 23, 29, 77), (70, 16, 21, 73), (72, 1, 10, 74), (83, 36, 1, 72), (34, 79, 78, 77, 29), (73, 21, 23, 71), (10, 16, 70, 74), (79, 34, 36, 83), (55, 53, 115, 114), (51, 49, 117, 116), (49, 55, 114, 117), (53, 51, 116, 115), (153, 149, 113, 111, 110, 112, 107, 108, 109, 195, 180, 140, 141), (152, 194, 190, 148), (6, 5, 142, 124), (5, 122, 142), (132, 147, 178, 183, 155, 154, 157, 156, 158, 160, 159, 161), (141, 132, 161, 153), (155, 183, 194, 152), (99, 2, 0, 103), (104, 106, 115, 116), (114, 115, 106, 105, 139, 146, 197, 186), (134, 135, 35, 4), (126, 123, 9, 184, 199, 179), (131, 144, 0, 6), (119, 120, 50, 104), (137, 121, 174, 198), (127, 133, 31), (133, 137, 198, 201, 188, 31), (138, 127, 31), (135, 128, 35), (128, 138, 31, 35), (124, 131, 6), (121, 130, 54, 53, 55, 62, 60, 40, 59, 61, 196, 174), (146, 122, 5, 187, 202, 197), (126, 179, 177, 66, 65, 67, 69, 68, 64, 63, 182, 191, 164, 162, 163, 165, 129), (117, 192, 175, 136, 119, 104, 116), (166, 176, 181, 118, 143, 167, 172, 173, 171, 170, 169, 168), (129, 165, 167, 143), (166, 164, 191, 176), (145, 140, 180, 200, 193, 2), (100, 103, 0, 144, 145, 2, 99, 98, 97, 102, 101), (123, 126, 140, 145), (145, 144, 134, 123), (134, 144, 131, 135), (135, 131, 124, 128), (138, 128, 124, 142), (138, 142, 122, 127), (127, 122, 133), (133, 122, 146, 137), (137, 146, 121), (139, 130, 121, 146), (119, 136, 125, 120), (147, 118, 125, 136), (132, 143, 118, 147), (141, 129, 143, 132), (126, 129, 141, 140), (35, 31, 5, 6), (35, 6, 0, 4), (9, 4, 0, 2), (31, 188, 187, 5), (171, 158, 156, 170), (168, 154, 155, 152, 148, 151, 162, 164, 166), (163, 150, 149, 153, 161, 159, 172, 167, 165), (160, 158, 171, 173), (170, 156, 157, 169), (169, 157, 154, 168), (162, 151, 150, 163), (159, 160, 173, 172), (186, 192, 117, 114), (181, 185, 125, 118), (177, 182, 63, 66), (193, 184, 9, 2), (190, 195, 109, 113, 149, 150, 151, 148), (175, 178, 147, 136), (198, 174, 197, 202), (174, 196, 186, 197), (185, 175, 192, 189), (196, 189, 192, 186), (202, 201, 198), (188, 201, 202, 187), (175, 185, 181, 178), (176, 183, 178, 181), (191, 194, 183, 176), (190, 194, 191, 182), (177, 195, 190, 182), (180, 195, 177, 179), (199, 200, 180, 179), (184, 193, 200, 199)])
_uv = me_circle_006.uv_layers.new(name='UVMap')
_uv.uv.foreach_set('vector', [-0.4462, -0.896, -0.4441, -0.8335, -0.4594, -0.8335, -0.4594, -0.7243, -0.5155, -0.7408, -0.5155, -2.213, -0.5027, -2.216, -0.4759, -1.582, -0.4883, -1.576, -0.4935, -1.561, -0.4883, -1.546, -0.4758, -1.54, -0.4462, -0.955, -0.3956, -0.896, -0.3863, -0.8336, -0.4441, -0.8335, -0.4462, -0.896, -0.3764, -1.546, -0.3639, -1.54, -0.3956, -0.955, -0.4462, -0.955, -0.4758, -1.54, -0.4633, -1.546, -0.4582, -1.561, -0.4634, -1.575, -0.4759, -1.582, -0.5027, -2.216, -0.33, -2.266, -0.364, -1.581, -0.3765, -1.575, -0.3816, -1.561, -1.236, -2.318, -1.308, -2.519, -1.11, -2.519, -1.163, -2.318, -1.161, -1.883, -1.2, -1.937, -1.181, -1.955, -1.16, -1.886, -1.246, -1.886, -1.249, -1.888, -1.207, -1.944, -1.2, -1.937, -1.226, -1.962, -1.207, -1.944, -1.249, -1.888, -1.259, -1.892, -1.271, -1.886, -1.277, -1.872, -1.271, -1.857, -1.259, -1.851, -1.246, -1.857, -1.241, -1.872, -1.246, -1.886, -1.2, -1.937, -1.161, -1.883, -1.165, -1.872, -1.16, -1.857, -1.147, -1.851, -1.135, -1.857, -1.129, -1.872, -1.135, -1.886, -1.147, -1.892, -1.16, -1.886, -1.181, -1.955, -1.174, -1.962, -1.163, -2.021, -1.163, -2.318, -1.11, -2.519, -1.11, -0.7741, -1.308, -0.5962, -1.308, -2.519, -1.236, -2.318, -1.236, -2.021, 1.584, -1.73, 1.594, -1.682, 1.541, -1.618, 1.5, -1.708, 1.631, -1.942, 1.584, -1.73, 1.5, -1.708, 1.6, -2.032, 1.646, -1.578, 1.632, -1.667, 1.657, -1.712, 1.739, -1.633, 1.59, -1.585, 1.541, -1.618, 1.594, -1.682, 1.599, -1.674, 1.609, -1.66, 1.657, -1.712, 1.678, -1.924, 1.739, -2.021, 1.739, -1.633, 1.739, -2.021, 1.678, -1.924, 1.631, -1.942, 1.6, -2.032, 1.646, -1.578, 1.59, -1.585, 1.609, -1.66, 1.616, -1.662, 1.632, -1.667, 1.495, -2.464, 1.495, -2.303, 1.429, -2.281, 1.444, -2.387, 1.387, -2.52, 1.495, -2.464, 1.444, -2.387, 1.439, -2.39, 1.394, -2.398, 1.353, -2.507, 1.529, -2.105, 1.498, -2.186, 1.569, -2.21, 1.582, -2.163, 1.498, -2.186, 1.566, -2.52, 1.613, -2.422, 1.569, -2.21, 1.638, -2.198, 1.72, -2.123, 1.634, -2.06, 1.615, -2.154, 1.596, -2.146, 1.572, -2.067, 1.529, -2.105, 1.582, -2.163, 1.72, -2.517, 1.72, -2.123, 1.638, -2.198, 1.659, -2.407, 1.613, -2.422, 1.566, -2.52, 1.72, -2.517, 1.659, -2.407, 1.615, -2.154, 1.634, -2.06, 1.572, -2.067, 1.596, -2.146, 1.772, -1.683, 1.771, -1.681, 1.741, -1.688, 1.754, -1.716, 1.814, -1.708, 1.777, -1.682, 1.775, -1.683, 1.783, -1.727, 1.776, -1.678, 1.777, -1.68, 1.814, -1.667, 1.791, -1.642, 1.773, -1.677, 1.776, -1.678, 1.791, -1.642, 1.765, -1.643, 1.741, -1.688, 1.771, -1.681, 1.771, -1.679, 1.748, -1.662, 1.775, -1.683, 1.772, -1.683, 1.754, -1.716, 1.783, -1.727, 1.814, -1.667, 1.777, -1.68, 1.777, -1.682, 1.814, -1.708, 1.748, -1.662, 1.771, -1.679, 1.773, -1.677, 1.765, -1.643, 1.764, -1.338, 1.763, -1.323, 1.735, -1.273, 1.735, -1.314, 1.771, -1.352, 1.775, -1.38, 1.768, -1.356, 1.75, -1.343, 1.775, -1.336, 1.775, -1.355, 1.789, -1.336, 1.796, -1.304, 1.772, -1.322, 1.775, -1.336, 1.796, -1.304, 1.786, -1.264, 1.735, -1.273, 1.763, -1.323, 1.766, -1.316, 1.755, -1.227, 1.768, -1.356, 1.764, -1.338, 1.735, -1.314, 1.75, -1.343, 1.789, -1.336, 1.775, -1.355, 1.775, -1.38, 1.771, -1.352, 1.755, -1.227, 1.766, -1.316, 1.772, -1.322, 1.786, -1.264, 1.746, -2.087, 1.756, -2.075, 1.756, -2.06, 1.746, -2.048, 1.733, -2.048, 1.723, -2.06, 1.723, -2.075, 1.733, -2.087, 1.827, -1.85, 1.787, -1.875, 1.787, -1.875, 1.827, -1.89, 1.766, -1.82, 1.787, -1.875, 1.787, -1.875, 1.806, -1.824, 1.747, -1.899, 1.787, -1.876, 1.787, -1.876, 1.741, -1.857, 1.774, -1.922, 1.787, -1.875, 1.787, -1.876, 1.747, -1.899, 1.787, -1.875, 1.787, -1.875, 1.805, -1.916, 1.827, -1.89, 1.806, -1.824, 1.787, -1.875, 1.787, -1.875, 1.827, -1.85, 1.81, -1.826, 1.787, -1.876, 1.787, -1.875, 1.766, -1.82, 1.741, -1.857, 1.805, -1.916, 1.787, -1.875, 1.787, -1.875, 1.774, -1.922, 1.781, -2.087, 1.791, -2.075, 1.791, -2.06, 1.781, -2.048, 1.768, -2.048, 1.758, -2.06, 1.758, -2.075, 1.768, -2.087, 1.723, -2.401, 1.729, -2.473, 1.729, -2.46, 1.726, -2.368, 1.746, -2.43, 1.733, -2.52, 1.731, -2.492, 1.731, -2.424, 1.769, -2.384, 1.739, -2.471, 1.737, -2.49, 1.761, -2.416, 1.765, -2.341, 1.737, -2.457, 1.739, -2.471, 1.769, -2.384, 1.733, -2.453, 1.744, -2.29, 1.723, -2.332, 1.726, -2.368, 1.729, -2.46, 1.731, -2.424, 1.731, -2.492, 1.729, -2.473, 1.723, -2.401, 1.737, -2.49, 1.733, -2.52, 1.746, -2.43, 1.761, -2.416, 1.744, -2.29, 1.733, -2.453, 1.737, -2.457, 1.765, -2.341, 1.566, -0.5423, 1.565, -0.544, 1.632, -0.6186, 1.632, -0.4495, 1.564, -0.5419, 1.566, -0.5398, 1.51, -0.4806, 1.506, -0.6111, 1.566, -0.5398, 1.566, -0.5423, 1.632, -0.4495, 1.51, -0.4806, 1.565, -0.544, 1.564, -0.5419, 1.506, -0.6111, 1.632, -0.6186, 0.08342, -2.049, 0.09622, -2.064, 0.1118, -1.519, 0.1119, -1.222, 0.1226, -1.163, 0.1485, -1.138, 0.1742, -1.163, 0.1849, -1.222, 0.1848, -1.519, 0.2164, -2.279, 0.2265, -2.282, 0.2272, -0.6999, 0.08403, -0.7169, 0.08337, -2.175, 0.08334, -2.24, 0.09112, -2.242, 0.0932, -2.169, 0.6563, -2.519, 0.7997, -2.519, 0.7822, -0.7765, 0.6855, -0.7459, 0.7997, -2.519, 0.8005, -0.7645, 0.7822, -0.7765, 1.215, -0.7222, 1.129, -0.7223, 1.101, -2.241, 1.236, -2.241, 1.235, -2.18, 1.203, -2.21, 1.174, -2.21, 1.13, -2.134, 1.13, -2.071, 1.206, -2.031, 1.228, -2.031, 1.233, -2.041, 1.237, -0.7168, 1.215, -0.7222, 1.233, -2.041, 1.239, -2.049, 1.235, -2.18, 1.236, -2.241, 1.239, -2.24, 1.239, -2.175, 0.3958, -2.318, 0.3699, -2.519, 0.5131, -2.519, 0.4688, -2.319, 1.741, -1.564, 1.741, -1.641, 1.795, -1.637, 1.795, -1.578, 1.001, -0.9575, 1.001, -0.8985, 0.9981, -0.8361, 0.9909, -0.8361, 0.9906, -0.6882, 0.9499, -0.7004, 0.9523, -2.282, 0.9601, -2.28, -1.308, -0.5962, -1.506, -0.5962, -1.506, -2.519, -1.308, -2.519, -0.9116, -0.6853, -1.11, -0.7741, -1.11, -2.519, -1.076, -2.519, -0.9792, -2.299, -0.9115, -2.271, 0.657, -0.7065, 0.5138, -0.7064, 0.5131, -2.519, 0.6563, -2.519, 0.5976, 0.1863, 0.6853, 0.09855, 0.8271, 0.1919, 0.7636, 0.2956, -0.2795, -0.7027, -0.3175, -0.6845, -0.3175, -2.27, -0.3123, -2.272, -0.1176, -0.7734, -0.1468, -0.7621, -0.1174, -2.519, -0.1468, -0.7621, -0.2795, -0.7027, -0.3123, -2.272, -0.2493, -2.298, -0.1513, -2.519, -0.1174, -2.519, -0.08325, -0.7843, -0.1176, -0.7734, -0.1174, -2.519, 0.08036, -0.5956, 0.03132, -0.6522, 0.08058, -2.518, 0.03132, -0.6522, -0.08325, -0.7843, -0.1174, -2.519, 0.08058, -2.518, 0.6855, -0.7459, 0.657, -0.7065, 0.6563, -2.519, -0.3175, -0.6845, -0.3863, -0.7041, -0.3863, -0.8336, -0.3956, -0.896, -0.3956, -0.955, -0.3639, -1.54, -0.3514, -1.546, -0.3462, -1.561, -0.3514, -1.575, -0.364, -1.581, -0.33, -2.266, -0.3175, -2.27, 0.9499, -0.7004, 0.8005, -0.7645, 0.7997, -2.519, 0.8064, -2.519, 0.9095, -2.299, 0.9523, -2.282, -0.9116, -0.6853, -0.9115, -2.271, -0.8941, -2.266, -0.8427, -1.518, -0.8427, -1.221, -0.832, -1.161, -0.8061, -1.136, -0.7803, -1.161, -0.7696, -1.221, -0.7696, -1.518, -0.7304, -2.218, -0.7135, -2.213, -0.7135, -2.143, -0.7323, -2.131, -0.7323, -2.13, -0.7135, -2.109, -0.7135, -0.7408, 1.052, -0.9573, 1.088, -2.242, 1.096, -2.24, 1.093, -0.7171, 1.064, -0.7084, 1.064, -0.836, 1.052, -0.8984, -0.705, -2.151, -0.7064, -2.213, -0.5254, -2.213, -0.573, -0.7408, -0.6722, -0.7408, -0.7036, -2.091, -0.6689, -2.03, -0.6473, -2.03, -0.5707, -2.069, -0.5707, -2.132, -0.6152, -2.209, -0.6444, -2.209, -0.7135, -0.7408, -0.7135, -2.109, -0.7036, -2.091, -0.6722, -0.7408, -0.705, -2.151, -0.7135, -2.143, -0.7135, -2.213, -0.7064, -2.213, 0.3706, -0.7643, 0.2272, -0.6999, 0.2265, -2.282, 0.2669, -2.299, 0.3637, -2.519, 0.3699, -2.519, 0.4689, -2.022, 0.4688, -2.319, 0.5131, -2.519, 0.5138, -0.7064, 0.3706, -0.7643, 0.3699, -2.519, 0.3958, -2.318, 0.3959, -2.022, 0.4066, -1.963, 0.4324, -1.938, 0.4582, -1.963, -0.002913, 0.6528, -0.002913, 0.2575, 0.1155, 0.312, 0.1155, 0.5983, 0.1155, 0.5983, 0.3178, 0.7881, 0.2923, 1.004, -0.002913, 0.6528, 0.2923, 1.004, 0.3178, 0.7881, 0.5738, 0.7576, 0.6458, 0.9614, 0.6458, 0.9614, 0.5738, 0.7576, 0.6027, 0.6892, 0.6955, 0.8437, 0.8116, 0.5687, 0.6955, 0.8437, 0.6027, 0.6892, 0.6953, 0.5274, 0.8116, 0.5687, 0.6953, 0.5274, 0.7085, 0.4967, 0.8376, 0.5081, 0.8376, 0.5081, 0.7085, 0.4967, 0.8204, 0.4564, 0.8204, 0.4564, 0.7085, 0.4967, 0.6184, 0.226, 0.7372, 0.2063, 0.7372, 0.2063, 0.6184, 0.226, 0.7132, 0.1344, 0.5479, 0.1981, 0.5966, 0.08233, 0.7132, 0.1344, 0.6184, 0.226, 0.5976, 0.1863, 0.5623, 0.1432, 0.6181, 0.01644, 0.6853, 0.09855, 0.4979, 0.1396, 0.515, 0.01066, 0.6181, 0.01644, 0.5623, 0.1432, 0.3418, 0.1308, 0.337, 0.0006609, 0.515, 0.01066, 0.4979, 0.1396, 0.3049, 0.1287, 0.2627, -0.003509, 0.337, 0.0006609, 0.3418, 0.1308, -0.002913, 0.2575, 0.2627, -0.003509, 0.3049, 0.1287, 0.1155, 0.312, 0.9997, 0.7222, 0.6966, 1.037, 0.6375, 0.8886, 0.8571, 0.661, 0.9997, 0.7222, 0.8571, 0.661, 0.8571, 0.339, 0.9997, 0.2778, 0.6966, -0.0365, 0.9997, 0.2778, 0.8571, 0.339, 0.6375, 0.1114, 0.6966, 1.037, 0.6239, 1.037, 0.6239, 0.8886, 0.6375, 0.8886, 0.0, 0.7799, 0.0, 0.7799, 0.0, 0.4283, 0.0, 0.4283, 0.4761, 0.0, 0.4761, 0.0, 0.6795, 0.1686, 0.7045, 0.1893, 0.745, 0.2229, 1.0, 0.4343, 1.0, 0.4343, 0.9226, 0.3702, 0.8673, 0.3243, 1.0, 0.4403, 1.0, 0.4403, 0.7573, 0.812, 0.7045, 0.8928, 0.6692, 0.9469, 0.6345, 1.0, 0.6345, 1.0, 0.8583, 0.6574, 0.9226, 0.5588, 0.4948, 1.0, 0.0, 0.7799, 0.0, 0.7799, 0.4948, 1.0, 0.0, 0.4283, 0.0, 0.4283, 0.2876, 0.0, 0.2876, 0.0, 0.2876, 0.0, 0.2876, 0.0, 0.4761, 0.0, 0.4761, 0.0, 1.0, 0.4343, 1.0, 0.4343, 1.0, 0.4403, 1.0, 0.4403, 0.6345, 1.0, 0.4948, 1.0, 0.4948, 1.0, 0.6345, 1.0, 0.9601, -2.28, 1.088, -2.242, 1.052, -0.9573, 1.001, -0.9575, -0.5254, -2.213, -0.5155, -2.213, -0.5155, -0.7408, -0.573, -0.7408, -0.8941, -2.266, -0.7304, -2.218, -0.7696, -1.518, -0.8427, -1.518, 0.6239, 0.1114, 0.6239, -0.0365, 0.6966, -0.0365, 0.6375, 0.1114, 0.09112, -2.242, 0.2164, -2.279, 0.1848, -1.519, 0.1118, -1.519, 0.09622, -2.064, 0.155, -2.13, 0.155, -2.131, 0.0932, -2.169, 1.096, -2.24, 1.101, -2.241, 1.129, -0.7223, 1.093, -0.7171, -0.3123, -2.272, -0.3175, -2.27, 0.9523, -2.282, 0.9095, -2.299, -0.3175, -2.27, -0.33, -2.266, 0.9601, -2.28, 0.9523, -2.282, -0.5155, -2.213, 1.096, -2.24, 1.088, -2.242, -0.5027, -2.216, -0.33, -2.266, -0.5027, -2.216, 1.088, -2.242, 0.9601, -2.28, 0.9095, -2.299, -0.2493, -2.298, -0.3123, -2.272, 0.6239, 1.037, -0.2493, -2.298, 0.9095, -2.299, 0.6239, 0.8886, 1.096, -2.24, -0.5155, -2.213, -0.5254, -2.213, 1.101, -2.241, -0.7064, -2.213, 1.236, -2.241, 1.101, -2.241, -0.5254, -2.213, -0.7135, -2.213, 1.239, -2.24, 1.236, -2.241, -0.7064, -2.213, 0.09112, -2.242, 1.239, -2.24, -0.7135, -2.213, -0.7304, -2.218, -0.8941, -2.266, 0.2164, -2.279, 0.09112, -2.242, -0.7304, -2.218, 0.2265, -2.282, 0.2164, -2.279, -0.8941, -2.266, -0.9115, -2.271, -0.9792, -2.299, 0.2669, -2.299, 0.2265, -2.282, -0.9115, -2.271, 0.6239, -0.0365, 0.6239, 0.1114, 0.2669, -2.299, -0.9792, -2.299])
me_circle_006.materials.append(mat_material_003)
me_circle_006.materials.append(None)
me_circle_006.update()

# ---- objects
ob_circle_004 = bpy.data.objects.new('Circle.004', me_circle_010)
ob_circle_002 = bpy.data.objects.new('Circle.002', me_circle_007)
ob_circle_001 = bpy.data.objects.new('Circle.001', me_circle_006)

# ---- transforms, parenting, visibility, modifiers, constraints
ob_circle_004.location = (-2.531e-16, 1.14, 7.356)
ob_circle_004.rotation_euler = (-1.571, -1.178, 1.055e-07)
ob_circle_004.scale = (0.85, 0.85, 0.85)
ob_circle_002.location = (14.91, 89.82, 0.0)
ob_circle_002.rotation_euler = (0.0, -0.0, -0.42)
ob_circle_001.location = (-15.63, -74.63, 0.0)
ob_circle_001.rotation_euler = (0.0, -0.0, -0.3619)

# ---- collection membership
col_collection.objects.link(ob_circle_004)
col_collection.objects.link(ob_circle_002)
col_collection.objects.link(ob_circle_001)

# ---- scene / render settings (as saved in the file)
scene.frame_start = 1; scene.frame_end = 250; scene.frame_set(1)
scene.render.engine = 'BLENDER_EEVEE_NEXT'
scene.render.bake_bias = 0.0
scene.render.bake_samples = 0
scene.cycles.sampling_pattern = 'TABULATED_SOBOL'
scene.eevee.use_volume_custom_range = False
bpy.context.view_layer.update()

# ---- added for rendering (the .blend has no active camera and no usable light): camera, sun
cam_auto = bpy.data.cameras.new('AutoCamera')
cam_auto.lens = 50.0
cam_auto.sensor_width = 36.0
cam_auto.clip_end = 3731.55
ob_auto_camera = bpy.data.objects.new('AutoCamera', cam_auto)
scene.collection.objects.link(ob_auto_camera)
ob_auto_camera.location = (213.212, -246.845, 177.456)
ob_auto_camera.rotation_euler = (1.09748, -7.21219e-08, 0.694738)
scene.camera = ob_auto_camera
light_auto_sun = bpy.data.lights.new('AutoSun', 'SUN')
light_auto_sun.energy = 3.0
light_auto_sun.angle = 0.0523599
ob_auto_sun = bpy.data.objects.new('AutoSun', light_auto_sun)
scene.collection.objects.link(ob_auto_sun)
ob_auto_sun.rotation_euler = (0.872665, 0.174533, 0.523599)
bpy.context.view_layer.update()
